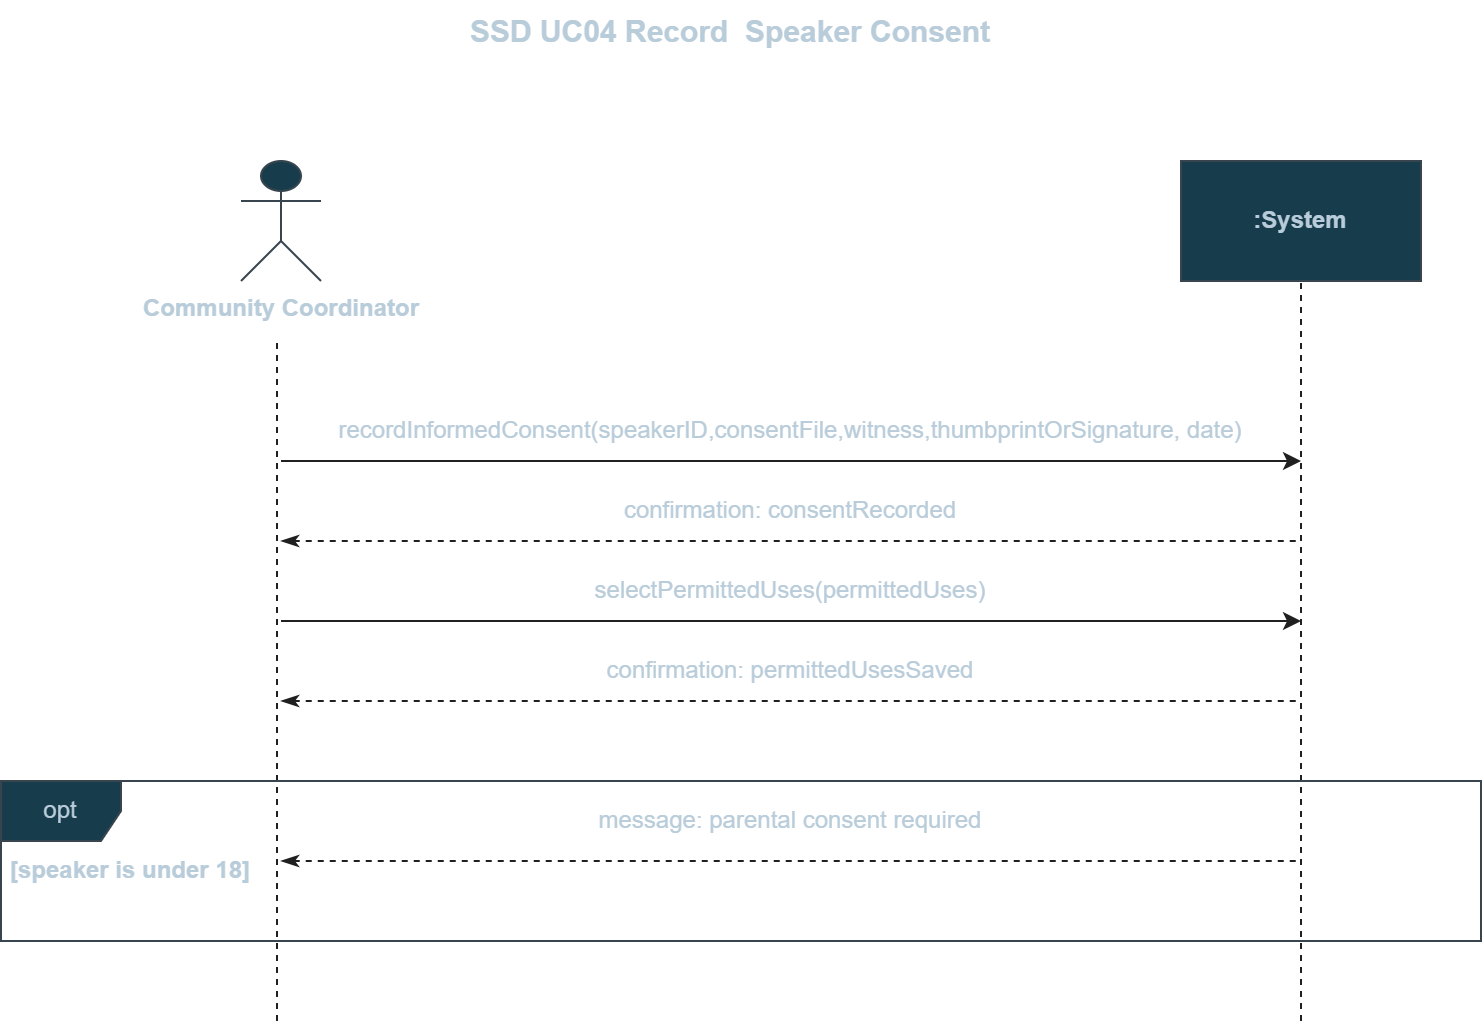

The diagram above was exported from draw.io. Its source (the exported page's mxGraphModel, read from the mxfile embedded in the PNG):
<mxGraphModel dx="579" dy="720" grid="1" gridSize="10" guides="1" tooltips="1" connect="1" arrows="1" fold="1" page="1" pageScale="1" pageWidth="827" pageHeight="1169" background="light-dark(#FFFFFF,#FFFFFF)" math="0" shadow="0">
  <root>
    <mxCell id="0" />
    <mxCell id="1" parent="0" />
    <mxCell id="uBgSS-E9ZByJO-_Uppdy-3" parent="1" style="shape=umlActor;verticalLabelPosition=bottom;verticalAlign=top;html=1;outlineConnect=0;labelPerimeter=1;labelBackgroundColor=none;fillColor=#B1DDF0;strokeColor=#BAC8D3;fontColor=#182E3E;" value="&lt;b&gt;Community Coordinator&lt;/b&gt;" vertex="1">
      <mxGeometry height="60" width="40" x="120" y="90" as="geometry" />
    </mxCell>
    <mxCell id="uBgSS-E9ZByJO-_Uppdy-4" parent="1" style="rounded=0;whiteSpace=wrap;html=1;labelBackgroundColor=none;fillColor=#B1DDF0;strokeColor=#BAC8D3;fontColor=#182E3E;" value="&lt;b&gt;:System&lt;/b&gt;" vertex="1">
      <mxGeometry height="60" width="120" x="590" y="90" as="geometry" />
    </mxCell>
    <mxCell id="uBgSS-E9ZByJO-_Uppdy-5" edge="1" parent="1" style="endArrow=none;dashed=1;html=1;rounded=0;defaultLabelBackgroundColor=page;labelPadding=0 4;strokeColor=#EEEEEE;fontColor=default;" value="">
      <mxGeometry height="50" relative="1" width="50" as="geometry">
        <mxPoint x="138" y="520" as="sourcePoint" />
        <mxPoint x="138" y="180" as="targetPoint" />
      </mxGeometry>
    </mxCell>
    <mxCell id="uBgSS-E9ZByJO-_Uppdy-8" parent="1" style="text;html=1;whiteSpace=wrap;strokeColor=none;fillColor=none;align=center;verticalAlign=middle;rounded=0;fontStyle=1;fontSize=15;labelBackgroundColor=none;fontColor=#182E3E;" value="SSD UC04 Record&amp;nbsp; Speaker Consent" vertex="1">
      <mxGeometry height="30" width="290" x="220" y="10" as="geometry" />
    </mxCell>
    <mxCell id="uBgSS-E9ZByJO-_Uppdy-9" edge="1" parent="1" style="endArrow=none;dashed=1;html=1;rounded=0;defaultLabelBackgroundColor=page;labelPadding=0 4;entryX=0.5;entryY=1;entryDx=0;entryDy=0;strokeColor=#EEEEEE;fontColor=default;" target="uBgSS-E9ZByJO-_Uppdy-4" value="">
      <mxGeometry height="50" relative="1" width="50" as="geometry">
        <mxPoint x="650" y="520" as="sourcePoint" />
        <mxPoint x="410" y="300" as="targetPoint" />
      </mxGeometry>
    </mxCell>
    <mxCell id="uBgSS-E9ZByJO-_Uppdy-10" edge="1" parent="1" style="endArrow=classic;html=1;rounded=0;defaultLabelBackgroundColor=page;labelPadding=0 4;strokeColor=#EEEEEE;fontColor=default;" value="">
      <mxGeometry height="50" relative="1" width="50" as="geometry">
        <mxPoint x="140" y="240" as="sourcePoint" />
        <mxPoint x="650" y="240" as="targetPoint" />
      </mxGeometry>
    </mxCell>
    <mxCell id="uBgSS-E9ZByJO-_Uppdy-11" parent="1" style="text;html=1;whiteSpace=wrap;strokeColor=none;fillColor=none;align=center;verticalAlign=middle;rounded=0;labelBackgroundColor=none;fontColor=#182E3E;" value="recordInformedConsent(speakerID,consentFile,witness,thumbprintOrSignature, date)" vertex="1">
      <mxGeometry height="30" width="460" x="165" y="210" as="geometry" />
    </mxCell>
    <mxCell id="uBgSS-E9ZByJO-_Uppdy-12" edge="1" parent="1" style="endArrow=none;dashed=1;html=1;rounded=0;defaultLabelBackgroundColor=page;labelPadding=0 4;startArrow=classicThin;startFill=1;strokeColor=#EEEEEE;fontColor=default;" value="">
      <mxGeometry height="50" relative="1" width="50" as="geometry">
        <mxPoint x="140" y="280" as="sourcePoint" />
        <mxPoint x="650" y="280" as="targetPoint" />
      </mxGeometry>
    </mxCell>
    <mxCell id="uBgSS-E9ZByJO-_Uppdy-13" edge="1" parent="1" style="endArrow=classic;html=1;rounded=0;defaultLabelBackgroundColor=page;labelPadding=0 4;strokeColor=#EEEEEE;fontColor=default;" value="">
      <mxGeometry height="50" relative="1" width="50" as="geometry">
        <mxPoint x="140" y="320" as="sourcePoint" />
        <mxPoint x="650" y="320" as="targetPoint" />
      </mxGeometry>
    </mxCell>
    <mxCell id="uBgSS-E9ZByJO-_Uppdy-14" parent="1" style="text;html=1;whiteSpace=wrap;strokeColor=none;fillColor=none;align=center;verticalAlign=middle;rounded=0;labelBackgroundColor=none;fontColor=#182E3E;" value="confirmation: consentRecorded" vertex="1">
      <mxGeometry height="30" width="190" x="300" y="250" as="geometry" />
    </mxCell>
    <mxCell id="uBgSS-E9ZByJO-_Uppdy-15" parent="1" style="text;html=1;whiteSpace=wrap;strokeColor=none;fillColor=none;align=center;verticalAlign=middle;rounded=0;labelBackgroundColor=none;fontColor=#182E3E;" value="selectPermittedUses(permittedUses)" vertex="1">
      <mxGeometry height="30" width="60" x="365" y="290" as="geometry" />
    </mxCell>
    <mxCell id="uBgSS-E9ZByJO-_Uppdy-17" edge="1" parent="1" style="endArrow=none;dashed=1;html=1;rounded=0;defaultLabelBackgroundColor=page;labelPadding=0 4;startArrow=classicThin;startFill=1;strokeColor=#EEEEEE;fontColor=default;" value="">
      <mxGeometry height="50" relative="1" width="50" as="geometry">
        <mxPoint x="140" y="360" as="sourcePoint" />
        <mxPoint x="650" y="360" as="targetPoint" />
      </mxGeometry>
    </mxCell>
    <mxCell id="uBgSS-E9ZByJO-_Uppdy-18" parent="1" style="shape=umlFrame;whiteSpace=wrap;html=1;pointerEvents=0;labelBackgroundColor=none;fillColor=#B1DDF0;strokeColor=#BAC8D3;fontColor=#182E3E;" value="opt" vertex="1">
      <mxGeometry height="80" width="740" y="400" as="geometry" />
    </mxCell>
    <mxCell id="uBgSS-E9ZByJO-_Uppdy-21" edge="1" parent="1" style="endArrow=none;dashed=1;html=1;rounded=0;defaultLabelBackgroundColor=page;labelPadding=0 4;startArrow=classicThin;startFill=1;strokeColor=#EEEEEE;fontColor=default;" value="">
      <mxGeometry height="50" relative="1" width="50" as="geometry">
        <mxPoint x="140" y="440" as="sourcePoint" />
        <mxPoint x="650" y="440" as="targetPoint" />
      </mxGeometry>
    </mxCell>
    <mxCell id="uBgSS-E9ZByJO-_Uppdy-22" parent="1" style="text;html=1;whiteSpace=wrap;strokeColor=none;fillColor=none;align=center;verticalAlign=middle;rounded=0;fontStyle=1;labelBackgroundColor=none;fontColor=#182E3E;" value="[speaker is under 18]" vertex="1">
      <mxGeometry height="30" width="130" y="430" as="geometry" />
    </mxCell>
    <mxCell id="uBgSS-E9ZByJO-_Uppdy-23" parent="1" style="text;html=1;whiteSpace=wrap;strokeColor=none;fillColor=none;align=center;verticalAlign=middle;rounded=0;labelBackgroundColor=none;fontColor=#182E3E;" value="confirmation: permittedUsesSaved" vertex="1">
      <mxGeometry height="30" width="210" x="290" y="330" as="geometry" />
    </mxCell>
    <mxCell id="uBgSS-E9ZByJO-_Uppdy-24" parent="1" style="text;html=1;whiteSpace=wrap;strokeColor=none;fillColor=none;align=center;verticalAlign=middle;rounded=0;labelBackgroundColor=none;fontColor=#182E3E;" value="message: parental consent required" vertex="1">
      <mxGeometry height="20" width="210" x="290" y="410" as="geometry" />
    </mxCell>
  </root>
</mxGraphModel>